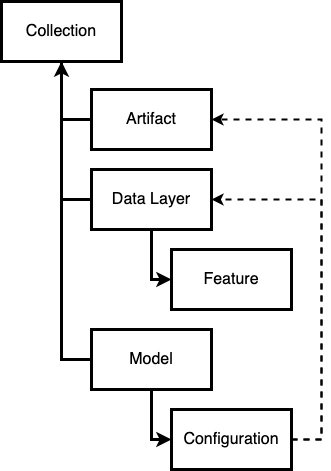

The diagram above was exported from draw.io. Its source (the exported page's mxGraphModel, read from the mxfile embedded in the PNG):
<mxGraphModel dx="1426" dy="826" grid="1" gridSize="10" guides="1" tooltips="1" connect="1" arrows="1" fold="1" page="1" pageScale="1" pageWidth="850" pageHeight="1100" math="0" shadow="0">
  <root>
    <mxCell id="0" />
    <mxCell id="1" parent="0" />
    <mxCell id="2" style="edgeStyle=orthogonalEdgeStyle;rounded=0;orthogonalLoop=1;jettySize=auto;html=1;exitX=0.5;exitY=1;exitDx=0;exitDy=0;entryX=0;entryY=0.5;entryDx=0;entryDy=0;strokeWidth=3;startArrow=classic;startFill=1;endArrow=none;endFill=0;" edge="1" source="5" target="6" parent="1">
      <mxGeometry relative="1" as="geometry" />
    </mxCell>
    <mxCell id="3" style="edgeStyle=orthogonalEdgeStyle;rounded=0;orthogonalLoop=1;jettySize=auto;html=1;exitX=0.5;exitY=1;exitDx=0;exitDy=0;entryX=0;entryY=0.5;entryDx=0;entryDy=0;strokeWidth=3;endArrow=none;endFill=0;" edge="1" source="5" target="7" parent="1">
      <mxGeometry relative="1" as="geometry" />
    </mxCell>
    <mxCell id="4" style="edgeStyle=orthogonalEdgeStyle;rounded=0;orthogonalLoop=1;jettySize=auto;html=1;exitX=0.5;exitY=1;exitDx=0;exitDy=0;entryX=0;entryY=0.5;entryDx=0;entryDy=0;strokeWidth=3;endArrow=none;endFill=0;" edge="1" source="5" target="12" parent="1">
      <mxGeometry relative="1" as="geometry" />
    </mxCell>
    <mxCell id="5" value="&lt;font style=&quot;font-size: 16px&quot;&gt;Collection&lt;/font&gt;" style="rounded=0;whiteSpace=wrap;html=1;strokeColor=#000000;strokeWidth=3;" vertex="1" parent="1">
      <mxGeometry x="230" y="242" width="120" height="60" as="geometry" />
    </mxCell>
    <mxCell id="6" value="&lt;font style=&quot;font-size: 16px&quot;&gt;Artifact&lt;/font&gt;" style="rounded=0;whiteSpace=wrap;html=1;strokeColor=#000000;strokeWidth=3;" vertex="1" parent="1">
      <mxGeometry x="320" y="330" width="120" height="60" as="geometry" />
    </mxCell>
    <mxCell id="7" value="&lt;font style=&quot;font-size: 16px&quot;&gt;Data Layer&lt;/font&gt;" style="rounded=0;whiteSpace=wrap;html=1;strokeColor=#000000;strokeWidth=3;" vertex="1" parent="1">
      <mxGeometry x="320" y="410" width="120" height="60" as="geometry" />
    </mxCell>
    <mxCell id="8" style="edgeStyle=orthogonalEdgeStyle;rounded=0;orthogonalLoop=1;jettySize=auto;html=1;entryX=0;entryY=0.5;entryDx=0;entryDy=0;strokeWidth=3;exitX=0.5;exitY=1;exitDx=0;exitDy=0;" edge="1" source="7" target="9" parent="1">
      <mxGeometry relative="1" as="geometry">
        <mxPoint x="380" y="450" as="sourcePoint" />
        <Array as="points">
          <mxPoint x="380" y="520" />
        </Array>
      </mxGeometry>
    </mxCell>
    <mxCell id="9" value="&lt;font style=&quot;font-size: 16px&quot;&gt;Feature&lt;/font&gt;" style="rounded=0;whiteSpace=wrap;html=1;strokeColor=#000000;strokeWidth=3;" vertex="1" parent="1">
      <mxGeometry x="400" y="490" width="120" height="60" as="geometry" />
    </mxCell>
    <mxCell id="10" style="edgeStyle=orthogonalEdgeStyle;rounded=0;orthogonalLoop=1;jettySize=auto;html=1;exitX=1;exitY=0.5;exitDx=0;exitDy=0;entryX=1;entryY=0.5;entryDx=0;entryDy=0;strokeWidth=2;dashed=1;" edge="1" source="14" target="6" parent="1">
      <mxGeometry relative="1" as="geometry">
        <Array as="points">
          <mxPoint x="550" y="680" />
          <mxPoint x="550" y="360" />
        </Array>
      </mxGeometry>
    </mxCell>
    <mxCell id="11" style="edgeStyle=orthogonalEdgeStyle;rounded=0;orthogonalLoop=1;jettySize=auto;html=1;exitX=1;exitY=0.5;exitDx=0;exitDy=0;entryX=1;entryY=0.5;entryDx=0;entryDy=0;strokeWidth=2;dashed=1;" edge="1" source="14" target="7" parent="1">
      <mxGeometry relative="1" as="geometry">
        <Array as="points">
          <mxPoint x="550" y="680" />
          <mxPoint x="550" y="440" />
        </Array>
      </mxGeometry>
    </mxCell>
    <mxCell id="12" value="&lt;font style=&quot;font-size: 16px&quot;&gt;Model&lt;/font&gt;" style="rounded=0;whiteSpace=wrap;html=1;strokeColor=#000000;strokeWidth=3;" vertex="1" parent="1">
      <mxGeometry x="320" y="570" width="120" height="60" as="geometry" />
    </mxCell>
    <mxCell id="13" style="edgeStyle=orthogonalEdgeStyle;rounded=0;orthogonalLoop=1;jettySize=auto;html=1;entryX=0;entryY=0.5;entryDx=0;entryDy=0;strokeWidth=3;exitX=0.5;exitY=1;exitDx=0;exitDy=0;" edge="1" source="12" target="14" parent="1">
      <mxGeometry relative="1" as="geometry">
        <mxPoint x="380" y="260" as="sourcePoint" />
        <Array as="points">
          <mxPoint x="380" y="680" />
        </Array>
      </mxGeometry>
    </mxCell>
    <mxCell id="14" value="&lt;font style=&quot;font-size: 16px&quot;&gt;Configuration&lt;/font&gt;" style="rounded=0;whiteSpace=wrap;html=1;strokeColor=#000000;strokeWidth=3;" vertex="1" parent="1">
      <mxGeometry x="400" y="650" width="120" height="60" as="geometry" />
    </mxCell>
  </root>
</mxGraphModel>